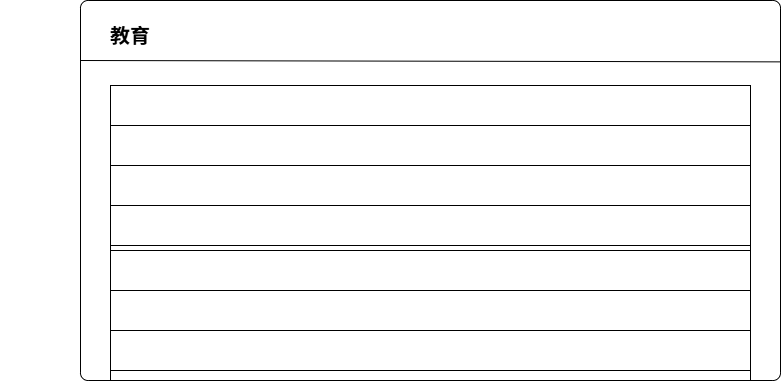

The diagram above was exported from draw.io. Its source (the exported page's mxGraphModel, read from the mxfile embedded in the PNG):
<mxGraphModel dx="1190" dy="710" grid="1" gridSize="10" guides="1" tooltips="1" connect="1" arrows="1" fold="1" page="1" pageScale="1" pageWidth="827" pageHeight="1169" math="0" shadow="0">
  <root>
    <mxCell id="0" />
    <mxCell id="1" parent="0" />
    <mxCell id="zFfspxjE1HTfLeNfnsA4-1" parent="1" style="rounded=1;whiteSpace=wrap;html=1;roundedPerimeter=1;arcSize=2;" value="" vertex="1">
      <mxGeometry height="380" width="700" x="80" y="100" as="geometry" />
    </mxCell>
    <mxCell id="zFfspxjE1HTfLeNfnsA4-2" edge="1" parent="1" style="endArrow=none;html=1;rounded=0;defaultLabelBackgroundColor=page;exitX=0.002;exitY=0.398;exitDx=0;exitDy=0;entryX=1.006;entryY=0.4;entryDx=0;entryDy=0;" value="">
      <mxGeometry height="50" relative="1" width="50" as="geometry">
        <mxPoint x="80" y="160.00433734939753" as="sourcePoint" />
        <mxPoint x="780" y="161.37059288537552" as="targetPoint" />
      </mxGeometry>
    </mxCell>
    <mxCell id="zFfspxjE1HTfLeNfnsA4-5" parent="1" style="text;html=1;whiteSpace=wrap;strokeColor=none;fillColor=none;align=center;verticalAlign=middle;rounded=0;" value="&lt;font style=&quot;font-size: 20px;&quot;&gt;&lt;b style=&quot;&quot;&gt;教育&lt;/b&gt;&lt;/font&gt;" vertex="1">
      <mxGeometry height="30" width="260" x="2.842170943040401e-14" y="120" as="geometry" />
    </mxCell>
    <mxCell id="zFfspxjE1HTfLeNfnsA4-7" parent="1" style="rounded=0;whiteSpace=wrap;html=1;" value="" vertex="1">
      <mxGeometry height="40" width="640" x="110" y="310" as="geometry" />
    </mxCell>
    <mxCell id="zFfspxjE1HTfLeNfnsA4-9" parent="1" style="rounded=0;whiteSpace=wrap;html=1;" value="" vertex="1">
      <mxGeometry height="40" width="640" x="110" y="390" as="geometry" />
    </mxCell>
    <mxCell id="zFfspxjE1HTfLeNfnsA4-10" parent="1" style="rounded=0;whiteSpace=wrap;html=1;" value="" vertex="1">
      <mxGeometry height="40" width="640" x="110" y="430" as="geometry" />
    </mxCell>
    <mxCell id="zFfspxjE1HTfLeNfnsA4-8" parent="1" style="rounded=0;whiteSpace=wrap;html=1;" value="" vertex="1">
      <mxGeometry height="40" width="640" x="110" y="350" as="geometry" />
    </mxCell>
    <mxCell id="zFfspxjE1HTfLeNfnsA4-11" parent="1" style="rounded=0;whiteSpace=wrap;html=1;" value="" vertex="1">
      <mxGeometry height="10" width="640" x="110" y="470" as="geometry" />
    </mxCell>
    <mxCell id="htmGGKufGKn60FMKN-CK-1" parent="1" style="rounded=0;whiteSpace=wrap;html=1;" value="" vertex="1">
      <mxGeometry height="40" width="640" x="110" y="185" as="geometry" />
    </mxCell>
    <mxCell id="htmGGKufGKn60FMKN-CK-2" parent="1" style="rounded=0;whiteSpace=wrap;html=1;" value="" vertex="1">
      <mxGeometry height="40" width="640" x="110" y="225" as="geometry" />
    </mxCell>
    <mxCell id="htmGGKufGKn60FMKN-CK-3" parent="1" style="rounded=0;whiteSpace=wrap;html=1;" value="" vertex="1">
      <mxGeometry height="40" width="640" x="110" y="265" as="geometry" />
    </mxCell>
    <mxCell id="htmGGKufGKn60FMKN-CK-4" parent="1" style="rounded=0;whiteSpace=wrap;html=1;" value="" vertex="1">
      <mxGeometry height="40" width="640" x="110" y="305" as="geometry" />
    </mxCell>
  </root>
</mxGraphModel>